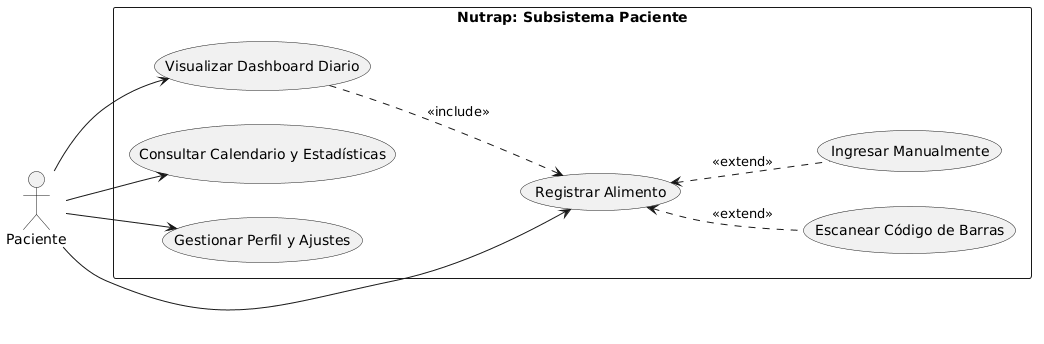

The diagram above was rendered by PlantUML. Its source (embedded in the PNG):
@startuml
skinparam packageStyle rectangle
left to right direction

actor "Paciente" as pac

rectangle "Nutrap: Subsistema Paciente" {
  usecase "Visualizar Dashboard Diario" as UC_Dash
  usecase "Registrar Alimento" as UC_Reg
  usecase "Escanear Código de Barras" as UC_Scan
  usecase "Ingresar Manualmente" as UC_Man
  usecase "Consultar Calendario y Estadísticas" as UC_Cal
  usecase "Gestionar Perfil y Ajustes" as UC_Perf
}

pac --> UC_Dash
pac --> UC_Reg
pac --> UC_Cal
pac --> UC_Perf

UC_Reg <.. UC_Scan : <<extend>>
UC_Reg <.. UC_Man : <<extend>>
UC_Dash ..> UC_Reg : <<include>>
@enduml